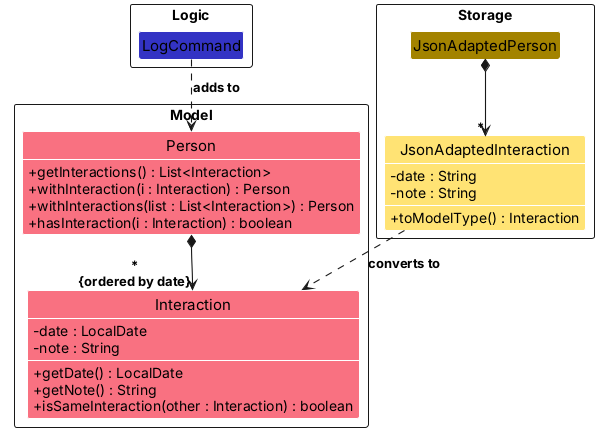

The diagram above was rendered by PlantUML. Its source (embedded in the PNG):
@startuml
!include style.puml
!pragma layout smetana
skinparam arrowThickness 1.1
skinparam classAttributeIconSize 0
skinparam classAttributeFontColor #000000

package Logic <<Rectangle>> {
class LogCommand LOGIC_COLOR
}

package Model <<Rectangle>> {
class Person MODEL_COLOR_T1 {
  +getInteractions() : List<Interaction>
  +withInteraction(i : Interaction) : Person
  +withInteractions(list : List<Interaction>) : Person
  +hasInteraction(i : Interaction) : boolean
}
class Interaction MODEL_COLOR_T1 {
  -date : LocalDate
  -note : String
  +getDate() : LocalDate
  +getNote() : String
  +isSameInteraction(other : Interaction) : boolean
}
}

package Storage <<Rectangle>> {
class JsonAdaptedPerson STORAGE_COLOR
class JsonAdaptedInteraction STORAGE_COLOR_T1 {
  -date : String
  -note : String
  +toModelType() : Interaction
}
}

Person *--> "*\n{ordered by date}" Interaction
LogCommand ..> Person : adds to
JsonAdaptedPerson *--> "*" JsonAdaptedInteraction
JsonAdaptedInteraction ..> Interaction : converts to

show Person methods
show Interaction members
show JsonAdaptedInteraction members
@enduml